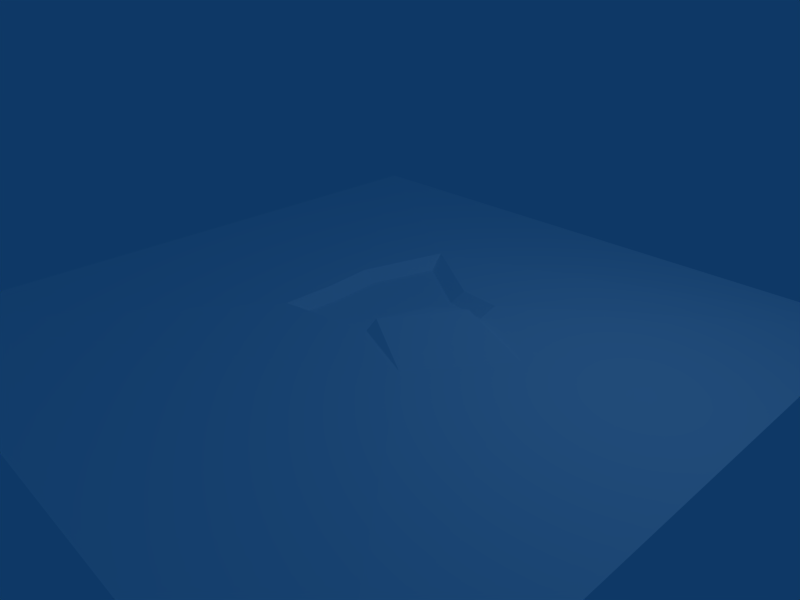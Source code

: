 # Source: cave_floor_rock_decal_03_noshadow.blend  (saved by Blender 2.49.2; exported with 4.5.12 LTS)
import bpy
from mathutils import Matrix  # noqa: F401  (used for matrix-valued properties, if any)

bpy.ops.wm.read_factory_settings(use_empty=True)
scene = bpy.context.scene
scene.name = 'Scene'

# ---- collections
col_collection_1 = bpy.data.collections.new('Collection 1'); scene.collection.children.link(col_collection_1)

# ---- materials (node trees are filled in below, after node groups)
mat_cave_ice_multisub_cav = bpy.data.materials.new('cave_ice_multisub/cav')
mat_cave_ice_multisub_cav.alpha_threshold = 0.0
mat_cave_ice_multisub_cav.diffuse_color = (1.0, 1.0, 1.0, 1.0)
mat_cave_ice_multisub_cav.roughness = 0.5
mat_cave_ice_multisub_cav.specular_intensity = 0.0
mat_cave_ice_multisub_cav.line_color = (0.0, 0.0, 0.0, 1.0)

# ---- material node trees

# ---- world
world_world = bpy.data.worlds.new('World'); scene.world = world_world
world_world.color = (0.05656, 0.2208, 0.4)
world_world.use_sun_shadow = False
world_world.sun_shadow_jitter_overblur = 0.0
world_world.cycles.sampling_method = 'MANUAL'
world_world.cycles.sample_map_resolution = 256

# ---- cameras
cam_camera = bpy.data.cameras.new('Camera')
cam_camera.passepartout_alpha = 0.2
cam_camera.clip_end = 100.0
cam_camera.lens = 35.0
cam_camera.ortho_scale = 7.314
cam_camera.show_passepartout = False
cam_camera.show_safe_areas = True
cam_camera.dof.focus_distance = 0.0
cam_camera.dof.aperture_fstop = 128.0

# ---- lights
light_spot = bpy.data.lights.new('Spot', 'POINT')
light_spot.transmission_factor = 0.0
light_spot.cutoff_distance = 30.0
light_spot.energy = 100.0
light_spot.shadow_buffer_clip_start = 1.001
light_spot.shadow_soft_size = 1.0
light_spot.shadow_maximum_resolution = 0.006
light_spot.use_absolute_resolution = True
light_spot.cycles.use_multiple_importance_sampling = False

# ---- meshes
me_cave_floor_rock_decal = bpy.data.meshes.new('cave_floor_rock_decal')
me_cave_floor_rock_decal.from_pydata([(1.259, 0.7765, 0.2775), (5.0, 5.0, 0.035), (1.136, 1.276, 0.2775), (1.136, 1.276, 0.2775), (5.0, 5.0, 0.035), (0.4869, 1.326, 0.2775), (1.259, 0.7765, 0.2775), (2.288, 0.4324, 0.2052), (5.0, 5.0, 0.035), (-5.0, -5.0, 0.035), (-1.059, 0.006201, 0.2775), (-1.14, 0.7736, 0.2775), (-5.0, -5.0, 0.035), (-1.053, -0.807, 0.2775), (-1.059, 0.006201, 0.2775), (-5.0, 5.0, 0.035), (-1.14, 0.7736, 0.2775), (-0.7517, 2.112, 0.2775), (-5.0, 5.0, 0.035), (-5.0, -5.0, 0.035), (-1.14, 0.7736, 0.2775), (5.0, 5.0, 0.035), (-5.0, 5.0, 0.035), (-0.7517, 2.112, 0.2775), (5.0, 5.0, 0.035), (-0.7517, 2.112, 0.2775), (0.4869, 1.326, 0.2775), (0.6105, 0.4994, 0.08491), (0.365, 1.173, 0.08491), (-0.9743, 0.8175, 0.08491), (-0.9743, 0.8175, 0.08491), (-0.9084, 0.05958, 0.08491), (0.6105, 0.4994, 0.08491), (0.4869, 1.326, 0.2775), (-0.7517, 2.112, 0.2775), (-0.67, 1.826, 0.08491), (-0.67, 1.826, 0.08491), (0.365, 1.173, 0.08491), (0.4869, 1.326, 0.2775), (0.365, 1.173, 0.08491), (1.009, 1.107, 0.08491), (1.136, 1.276, 0.2775), (1.136, 1.276, 0.2775), (0.4869, 1.326, 0.2775), (0.365, 1.173, 0.08491), (1.009, 1.107, 0.08491), (1.048, 0.7892, 0.08491), (1.259, 0.7765, 0.2775), (1.259, 0.7765, 0.2775), (1.136, 1.276, 0.2775), (1.009, 1.107, 0.08491), (1.048, 0.7892, 0.08491), (1.144, 0.6938, 0.4324), (1.259, 0.7765, 0.2775), (0.3127, -0.3882, 0.08491), (0.4463, -0.3921, 0.4324), (0.7282, 0.3932, 0.4324), (0.7282, 0.3932, 0.4324), (0.6105, 0.4994, 0.08491), (0.3127, -0.3882, 0.08491), (0.3127, -0.3882, 0.08491), (-0.9372, -0.6751, 0.08491), (-1.053, -0.807, 0.2775), (-1.053, -0.807, 0.2775), (0.3966, -0.5305, 0.2775), (0.3127, -0.3882, 0.08491), (-0.9372, -0.6751, 0.08491), (-0.9084, 0.05958, 0.08491), (-1.059, 0.006201, 0.2775), (-1.059, 0.006201, 0.2775), (-1.053, -0.807, 0.2775), (-0.9372, -0.6751, 0.08491), (-0.9084, 0.05958, 0.08491), (-0.9743, 0.8175, 0.08491), (-1.14, 0.7736, 0.2775), (-1.14, 0.7736, 0.2775), (-1.059, 0.006201, 0.2775), (-0.9084, 0.05958, 0.08491), (-0.9743, 0.8175, 0.08491), (-0.67, 1.826, 0.08491), (-0.7517, 2.112, 0.2775), (-0.7517, 2.112, 0.2775), (-1.14, 0.7736, 0.2775), (-0.9743, 0.8175, 0.08491), (0.365, 1.173, 0.08491), (-0.67, 1.826, 0.08491), (-0.9743, 0.8175, 0.08491), (0.6105, 0.4994, 0.08491), (1.048, 0.7892, 0.08491), (1.009, 1.107, 0.08491), (1.009, 1.107, 0.08491), (0.365, 1.173, 0.08491), (0.6105, 0.4994, 0.08491), (-0.9084, 0.05958, 0.08491), (-0.9372, -0.6751, 0.08491), (0.3127, -0.3882, 0.08491), (0.3127, -0.3882, 0.08491), (0.6105, 0.4994, 0.08491), (-0.9084, 0.05958, 0.08491), (0.3966, -0.5305, 0.2775), (-1.053, -0.807, 0.2775), (-5.0, -5.0, 0.035), (-5.0, -5.0, 0.035), (1.416, -0.8815, 0.2332), (0.3966, -0.5305, 0.2775), (1.144, 0.6938, 0.4324), (0.4463, -0.3921, 0.4324), (1.416, -0.8815, 0.2332), (1.416, -0.8815, 0.2332), (2.288, 0.4324, 0.2052), (1.144, 0.6938, 0.4324), (1.416, -0.8815, 0.2332), (5.0, -5.0, 0.035), (2.288, 0.4324, 0.2052), (0.3127, -0.3882, 0.08491), (0.3966, -0.5305, 0.2775), (0.4463, -0.3921, 0.4324), (1.048, 0.7892, 0.08491), (0.6105, 0.4994, 0.08491), (0.7282, 0.3932, 0.4324), (0.7282, 0.3932, 0.4324), (1.144, 0.6938, 0.4324), (1.048, 0.7892, 0.08491), (2.288, 0.4324, 0.2052), (1.259, 0.7765, 0.2775), (1.144, 0.6938, 0.4324), (0.4463, -0.3921, 0.4324), (0.3966, -0.5305, 0.2775), (1.416, -0.8815, 0.2332), (1.144, 0.6938, 0.4324), (0.7282, 0.3932, 0.4324), (0.4463, -0.3921, 0.4324), (-5.0, -5.0, 0.035), (5.0, -5.0, 0.035), (1.416, -0.8815, 0.2332), (2.288, 0.4324, 0.2052), (5.0, -5.0, 0.035), (5.0, 5.0, 0.035)], [], [(0, 1, 2), (3, 4, 5), (6, 7, 8), (9, 10, 11), (12, 13, 14), (15, 16, 17), (18, 19, 20), (21, 22, 23), (24, 25, 26), (27, 28, 29), (30, 31, 32), (33, 34, 35), (36, 37, 38), (39, 40, 41), (42, 43, 44), (45, 46, 47), (48, 49, 50), (51, 52, 53), (54, 55, 56), (57, 58, 59), (60, 61, 62), (63, 64, 65), (66, 67, 68), (69, 70, 71), (72, 73, 74), (75, 76, 77), (78, 79, 80), (81, 82, 83), (84, 85, 86), (87, 88, 89), (90, 91, 92), (93, 94, 95), (96, 97, 98), (99, 100, 101), (102, 103, 104), (105, 106, 107), (108, 109, 110), (111, 112, 113), (114, 115, 116), (117, 118, 119), (120, 121, 122), (123, 124, 125), (126, 127, 128), (129, 130, 131), (132, 133, 134), (135, 136, 137)])
me_cave_floor_rock_decal.polygons.foreach_set('use_smooth', [True] * 46)
_uv = me_cave_floor_rock_decal.uv_layers.new(name='UVLayer0')
_uv.uv.foreach_set('vector', [0.6259, 0.5776, 1.0, 1.0, 0.6136, 0.6276, 0.6136, 0.6276, 1.0, 1.0, 0.5487, 0.6326, 0.6259, 0.5776, 0.729, 0.5438, 1.0, 1.0, 0.0, 0.0, 0.3941, 0.5006, 0.386, 0.5774, 0.0, 0.0, 0.3947, 0.4193, 0.3941, 0.5006, 0.0, 1.0, 0.386, 0.5774, 0.4248, 0.7112, 0.0, 1.0, 0.0, 0.0, 0.386, 0.5774, 1.0, 1.0, 0.0, 1.0, 0.4248, 0.7112, 1.0, 1.0, 0.4248, 0.7112, 0.5487, 0.6326, 0.5611, 0.5499, 0.5365, 0.6173, 0.4026, 0.5817, 0.4026, 0.5817, 0.4092, 0.506, 0.5611, 0.5499, 0.5487, 0.6326, 0.4248, 0.7112, 0.433, 0.6826, 0.433, 0.6826, 0.5365, 0.6173, 0.5487, 0.6326, 0.5365, 0.6173, 0.6009, 0.6107, 0.6136, 0.6276, 0.6136, 0.6276, 0.5487, 0.6326, 0.5365, 0.6173, 0.6009, 0.6107, 0.6048, 0.5789, 0.6259, 0.5776, 0.6259, 0.5776, 0.6136, 0.6276, 0.6009, 0.6107, 0.6048, 0.5789, 0.6144, 0.5694, 0.6259, 0.5776, 0.5313, 0.4612, 0.5446, 0.4608, 0.5728, 0.5393, 0.5728, 0.5393, 0.5611, 0.5499, 0.5313, 0.4612, 0.5313, 0.4612, 0.4063, 0.4325, 0.3947, 0.4193, 0.3947, 0.4193, 0.5397, 0.4469, 0.5313, 0.4612, 0.4063, 0.4325, 0.4092, 0.506, 0.3941, 0.5006, 0.3941, 0.5006, 0.3947, 0.4193, 0.4063, 0.4325, 0.4092, 0.506, 0.4026, 0.5817, 0.386, 0.5774, 0.386, 0.5774, 0.3941, 0.5006, 0.4092, 0.506, 0.4026, 0.5817, 0.433, 0.6826, 0.4248, 0.7112, 0.4248, 0.7112, 0.386, 0.5774, 0.4026, 0.5817, 0.5365, 0.6173, 0.433, 0.6826, 0.4026, 0.5817, 0.5611, 0.5499, 0.6048, 0.5789, 0.6009, 0.6107, 0.6009, 0.6107, 0.5365, 0.6173, 0.5611, 0.5499, 0.4092, 0.506, 0.4063, 0.4325, 0.5313, 0.4612, 0.5313, 0.4612, 0.5611, 0.5499, 0.4092, 0.506, 0.5397, 0.4469, 0.3947, 0.4193, 0.0, 0.0, 0.0, 0.0, 0.6409, 0.4114, 0.5397, 0.4469, 0.6144, 0.5694, 0.5446, 0.4608, 0.6409, 0.4114, 0.6409, 0.4114, 0.729, 0.5438, 0.6144, 0.5694, 0.6409, 0.4114, 1.0, 0.0, 0.729, 0.5438, 0.5313, 0.4612, 0.5397, 0.4469, 0.5446, 0.4608, 0.6048, 0.5789, 0.5611, 0.5499, 0.5728, 0.5393, 0.5728, 0.5393, 0.6144, 0.5694, 0.6048, 0.5789, 0.729, 0.5438, 0.6259, 0.5776, 0.6144, 0.5694, 0.5446, 0.4608, 0.5397, 0.4469, 0.6409, 0.4114, 0.6144, 0.5694, 0.5728, 0.5393, 0.5446, 0.4608, 0.0, 0.0, 1.0, 0.0, 0.6409, 0.4114, 0.729, 0.5438, 1.0, 0.0, 1.0, 1.0])
me_cave_floor_rock_decal.materials.append(mat_cave_ice_multisub_cav)
me_cave_floor_rock_decal.use_remesh_preserve_volume = False
me_cave_floor_rock_decal.use_remesh_preserve_attributes = False
me_cave_floor_rock_decal.use_mirror_vertex_groups = False
me_cave_floor_rock_decal.update()

# ---- objects
ob_cave_floor_rock_decal = bpy.data.objects.new('cave_floor_rock_decal', me_cave_floor_rock_decal)
ob_lamp = bpy.data.objects.new('Lamp', light_spot)
ob_camera = bpy.data.objects.new('Camera', cam_camera)

# ---- transforms, parenting, visibility, modifiers, constraints
ob_cave_floor_rock_decal.location = (0.0, 0.0, 0.0)
ob_cave_floor_rock_decal.lock_rotations_4d = False
ob_cave_floor_rock_decal.empty_display_type = 'ARROWS'
ob_cave_floor_rock_decal.lineart.crease_threshold = 0.0
ob_lamp.location = (4.076, 1.005, 5.904)
ob_lamp.rotation_euler = (0.6503, 0.05522, 1.866)
ob_lamp.lock_rotations_4d = False
ob_lamp.empty_display_type = 'ARROWS'
ob_lamp.color = (0.0, 0.0, 0.0, 0.0)
ob_lamp.lineart.crease_threshold = 0.0
ob_camera.location = (7.481, -6.508, 5.344)
ob_camera.rotation_euler = (1.109, 0.01082, 0.8149)
ob_camera.lock_rotations_4d = False
ob_camera.empty_display_type = 'ARROWS'
ob_camera.color = (0.0, 0.0, 0.0, 0.0)
ob_camera.display_type = 'WIRE'
ob_camera.lineart.crease_threshold = 0.0

# ---- collection membership
col_collection_1.objects.link(ob_cave_floor_rock_decal)
col_collection_1.objects.link(ob_lamp)
col_collection_1.objects.link(ob_camera)

# ---- scene / render settings (as saved in the file)
scene.camera = ob_camera
scene.frame_start = 1; scene.frame_end = 250; scene.frame_set(1)
scene.render.engine = 'BLENDER_EEVEE_NEXT'
scene.render.image_settings.file_format = 'JPEG'
scene.render.image_settings.color_mode = 'RGB'
scene.render.image_settings.compression = 90
scene.render.resolution_x = 800
scene.render.resolution_y = 600
scene.render.pixel_aspect_x = 100.0
scene.render.pixel_aspect_y = 100.0
scene.render.fps = 25
scene.render.dither_intensity = 0.0
scene.render.use_compositing = False
scene.render.use_sequencer = False
scene.render.bake_margin = 2
scene.render.bake_bias = 0.0
scene.render.use_stamp_time = False
scene.render.use_stamp_date = False
scene.render.use_stamp_frame = False
scene.render.use_stamp_camera = False
scene.render.use_stamp_scene = False
scene.render.use_stamp_filename = False
scene.render.use_stamp_render_time = False
scene.render.stamp_font_size = 0
scene.cycles.use_denoising = False
scene.cycles.samples = 10
scene.cycles.sampling_pattern = 'TABULATED_SOBOL'
scene.cycles.light_sampling_threshold = 0.0
scene.cycles.use_adaptive_sampling = False
scene.cycles.use_light_tree = False
scene.cycles.blur_glossy = 0.0
scene.cycles.volume_bounces = 1
scene.cycles.pixel_filter_type = 'GAUSSIAN'
scene.cycles.sample_clamp_indirect = 0.0
scene.view_settings.view_transform = 'Raw'
bpy.context.view_layer.update()
